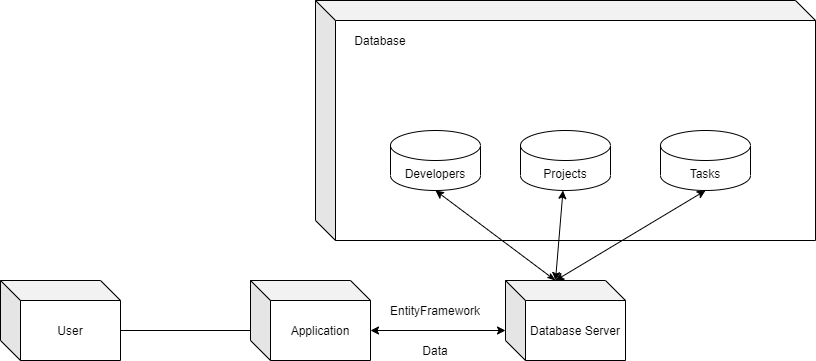

The diagram above was exported from draw.io. Its source (the exported page's mxGraphModel, read from the mxfile embedded in the PNG):
<mxGraphModel dx="1086" dy="1975" grid="1" gridSize="10" guides="1" tooltips="1" connect="1" arrows="1" fold="1" page="1" pageScale="1" pageWidth="827" pageHeight="1169" math="0" shadow="0">
  <root>
    <mxCell id="0" />
    <mxCell id="1" parent="0" />
    <mxCell id="TbmzFU2v6yYmbY8XQ5NO-9" style="edgeStyle=orthogonalEdgeStyle;rounded=0;orthogonalLoop=1;jettySize=auto;html=1;exitX=0;exitY=0;exitDx=120;exitDy=50;exitPerimeter=0;" parent="1" source="TbmzFU2v6yYmbY8XQ5NO-1" edge="1">
      <mxGeometry relative="1" as="geometry">
        <mxPoint x="380" y="320" as="targetPoint" />
      </mxGeometry>
    </mxCell>
    <mxCell id="TbmzFU2v6yYmbY8XQ5NO-1" value="User" style="shape=cube;whiteSpace=wrap;html=1;boundedLbl=1;backgroundOutline=1;darkOpacity=0.05;darkOpacity2=0.1;" parent="1" vertex="1">
      <mxGeometry x="110" y="270" width="120" height="80" as="geometry" />
    </mxCell>
    <mxCell id="TbmzFU2v6yYmbY8XQ5NO-10" style="edgeStyle=orthogonalEdgeStyle;rounded=0;orthogonalLoop=1;jettySize=auto;html=1;exitX=0;exitY=0;exitDx=120;exitDy=50;exitPerimeter=0;startArrow=classic;startFill=1;" parent="1" source="TbmzFU2v6yYmbY8XQ5NO-2" target="TbmzFU2v6yYmbY8XQ5NO-4" edge="1">
      <mxGeometry relative="1" as="geometry">
        <mxPoint x="590" y="320" as="targetPoint" />
        <Array as="points">
          <mxPoint x="640" y="320" />
        </Array>
      </mxGeometry>
    </mxCell>
    <mxCell id="TbmzFU2v6yYmbY8XQ5NO-2" value="Application" style="shape=cube;whiteSpace=wrap;html=1;boundedLbl=1;backgroundOutline=1;darkOpacity=0.05;darkOpacity2=0.1;" parent="1" vertex="1">
      <mxGeometry x="360" y="270" width="120" height="80" as="geometry" />
    </mxCell>
    <mxCell id="TbmzFU2v6yYmbY8XQ5NO-11" style="rounded=0;orthogonalLoop=1;jettySize=auto;html=1;exitX=0;exitY=0;exitDx=50;exitDy=0;exitPerimeter=0;entryX=0.5;entryY=1;entryDx=0;entryDy=0;entryPerimeter=0;startArrow=classicThin;startFill=1;" parent="1" source="TbmzFU2v6yYmbY8XQ5NO-4" target="TbmzFU2v6yYmbY8XQ5NO-5" edge="1">
      <mxGeometry relative="1" as="geometry" />
    </mxCell>
    <mxCell id="TbmzFU2v6yYmbY8XQ5NO-12" style="edgeStyle=none;rounded=0;orthogonalLoop=1;jettySize=auto;html=1;exitX=0;exitY=0;exitDx=50;exitDy=0;exitPerimeter=0;startArrow=classic;startFill=1;" parent="1" source="TbmzFU2v6yYmbY8XQ5NO-4" target="TbmzFU2v6yYmbY8XQ5NO-6" edge="1">
      <mxGeometry relative="1" as="geometry" />
    </mxCell>
    <mxCell id="TbmzFU2v6yYmbY8XQ5NO-13" style="edgeStyle=none;rounded=0;orthogonalLoop=1;jettySize=auto;html=1;exitX=0;exitY=0;exitDx=50;exitDy=0;exitPerimeter=0;entryX=0.5;entryY=1;entryDx=0;entryDy=0;entryPerimeter=0;startArrow=classic;startFill=1;" parent="1" source="TbmzFU2v6yYmbY8XQ5NO-4" target="TbmzFU2v6yYmbY8XQ5NO-7" edge="1">
      <mxGeometry relative="1" as="geometry" />
    </mxCell>
    <mxCell id="TbmzFU2v6yYmbY8XQ5NO-4" value="Database Server" style="shape=cube;whiteSpace=wrap;html=1;boundedLbl=1;backgroundOutline=1;darkOpacity=0.05;darkOpacity2=0.1;" parent="1" vertex="1">
      <mxGeometry x="615" y="270" width="120" height="80" as="geometry" />
    </mxCell>
    <mxCell id="TbmzFU2v6yYmbY8XQ5NO-5" value="Developers" style="shape=cylinder3;whiteSpace=wrap;html=1;boundedLbl=1;backgroundOutline=1;size=15;" parent="1" vertex="1">
      <mxGeometry x="500" y="120" width="90" height="60" as="geometry" />
    </mxCell>
    <mxCell id="TbmzFU2v6yYmbY8XQ5NO-6" value="Projects" style="shape=cylinder3;whiteSpace=wrap;html=1;boundedLbl=1;backgroundOutline=1;size=15;" parent="1" vertex="1">
      <mxGeometry x="630" y="120" width="90" height="60" as="geometry" />
    </mxCell>
    <mxCell id="TbmzFU2v6yYmbY8XQ5NO-7" value="Tasks" style="shape=cylinder3;whiteSpace=wrap;html=1;boundedLbl=1;backgroundOutline=1;size=15;" parent="1" vertex="1">
      <mxGeometry x="770" y="120" width="90" height="60" as="geometry" />
    </mxCell>
    <mxCell id="TbmzFU2v6yYmbY8XQ5NO-14" value="EntityFramework" style="text;html=1;strokeColor=none;fillColor=none;align=center;verticalAlign=middle;whiteSpace=wrap;rounded=0;" parent="1" vertex="1">
      <mxGeometry x="525" y="290" width="40" height="20" as="geometry" />
    </mxCell>
    <mxCell id="TbmzFU2v6yYmbY8XQ5NO-16" value="" style="shape=cube;whiteSpace=wrap;html=1;boundedLbl=1;backgroundOutline=1;darkOpacity=0.05;darkOpacity2=0.1;fillColor=none;" parent="1" vertex="1">
      <mxGeometry x="425" y="-10" width="500" height="240" as="geometry" />
    </mxCell>
    <mxCell id="TbmzFU2v6yYmbY8XQ5NO-17" value="Database" style="text;html=1;strokeColor=none;fillColor=none;align=center;verticalAlign=middle;whiteSpace=wrap;rounded=0;" parent="1" vertex="1">
      <mxGeometry x="470" y="20" width="40" height="20" as="geometry" />
    </mxCell>
    <mxCell id="cJKkJNmTTRx90oxEXY-F-1" value="Data" style="text;html=1;strokeColor=none;fillColor=none;align=center;verticalAlign=middle;whiteSpace=wrap;rounded=0;" parent="1" vertex="1">
      <mxGeometry x="525" y="330" width="40" height="20" as="geometry" />
    </mxCell>
  </root>
</mxGraphModel>